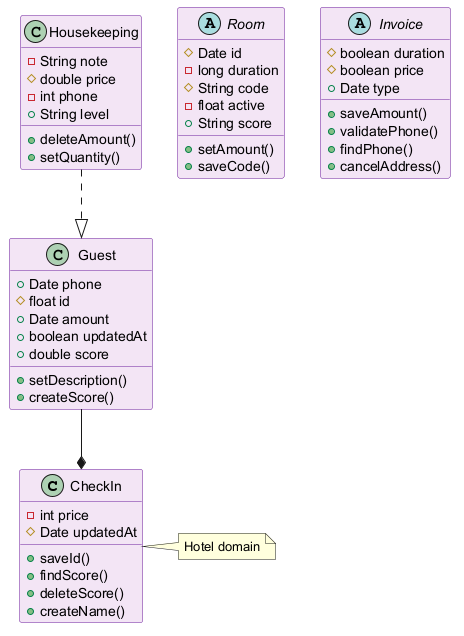

The diagram above was rendered by PlantUML. Its source (embedded in the PNG):
@startuml
skinparam backgroundColor #FFFFFF
skinparam classBackgroundColor #F3E5F5
skinparam classBorderColor #6A1B9A
class CheckIn {
  -int price
  #Date updatedAt
  +saveId()
  +findScore()
  +deleteScore()
  +createName()
}
abstract class Room {
  #Date id
  -long duration
  #String code
  -float active
  +String score
  +setAmount()
  +saveCode()
}
class Housekeeping {
  -String note
  #double price
  -int phone
  +String level
  +deleteAmount()
  +setQuantity()
}
class Guest {
  +Date phone
  #float id
  +Date amount
  +boolean updatedAt
  +double score
  +setDescription()
  +createScore()
}
abstract class Invoice {
  #boolean duration
  #boolean price
  +Date type
  +saveAmount()
  +validatePhone()
  +findPhone()
  +cancelAddress()
}
Guest --* CheckIn
Housekeeping ..|> Guest
note right of CheckIn : Hotel domain
@enduml